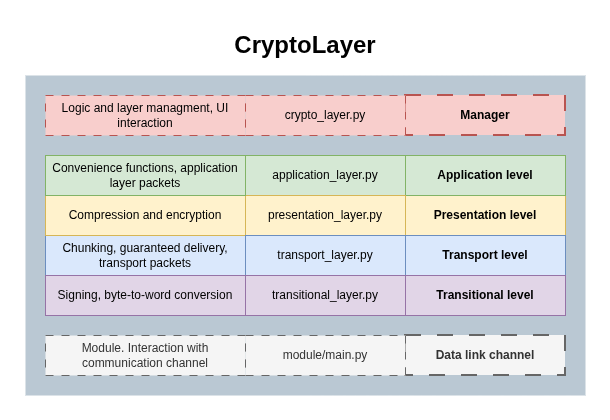

The diagram above was exported from draw.io. Its source (the exported page's mxGraphModel, read from the mxfile embedded in the PNG):
<mxGraphModel dx="328" dy="723" grid="1" gridSize="10" guides="1" tooltips="1" connect="1" arrows="1" fold="1" page="1" pageScale="1" pageWidth="850" pageHeight="1100" math="0" shadow="0">
  <root>
    <mxCell id="ZUzFDVXcIwX0zSlb574t-0" />
    <mxCell id="ZUzFDVXcIwX0zSlb574t-1" parent="ZUzFDVXcIwX0zSlb574t-0" />
    <mxCell id="ZUzFDVXcIwX0zSlb574t-2" parent="ZUzFDVXcIwX0zSlb574t-1" style="rounded=0;whiteSpace=wrap;html=1;fillColor=#bac8d3;strokeColor=none;" value="" vertex="1">
      <mxGeometry height="320" width="560" x="980" y="140" as="geometry" />
    </mxCell>
    <mxCell id="ZUzFDVXcIwX0zSlb574t-3" parent="ZUzFDVXcIwX0zSlb574t-1" style="rounded=0;whiteSpace=wrap;html=1;align=center;fillColor=#f5f5f5;fontColor=#333333;strokeColor=#666666;strokeWidth=2;dashed=1;dashPattern=8 8;fontStyle=1" value="&lt;span data-path-to-node=&quot;1,0,1,0,0&quot; data-index-in-node=&quot;0&quot; style=&quot;&quot;&gt;Data link channel&lt;/span&gt;" vertex="1">
      <mxGeometry height="40" width="160" x="1360" y="400" as="geometry" />
    </mxCell>
    <mxCell id="ZUzFDVXcIwX0zSlb574t-4" parent="ZUzFDVXcIwX0zSlb574t-1" style="rounded=0;whiteSpace=wrap;html=1;align=center;fillColor=#fff2cc;strokeColor=#d6b656;strokeWidth=1;fontStyle=1" value="Presentation level" vertex="1">
      <mxGeometry height="40" width="160" x="1360" y="260" as="geometry" />
    </mxCell>
    <mxCell id="ZUzFDVXcIwX0zSlb574t-5" parent="ZUzFDVXcIwX0zSlb574t-1" style="rounded=0;whiteSpace=wrap;html=1;align=center;fillColor=#d5e8d4;strokeColor=#82b366;strokeWidth=1;fontStyle=1" value="Application level" vertex="1">
      <mxGeometry height="40" width="160" x="1360" y="220" as="geometry" />
    </mxCell>
    <mxCell id="ZUzFDVXcIwX0zSlb574t-6" parent="ZUzFDVXcIwX0zSlb574t-1" style="rounded=0;whiteSpace=wrap;html=1;align=center;fillColor=#dae8fc;strokeColor=#6c8ebf;strokeWidth=1;fontStyle=1" value="Transport level" vertex="1">
      <mxGeometry height="40" width="160" x="1360" y="300" as="geometry" />
    </mxCell>
    <mxCell id="ZUzFDVXcIwX0zSlb574t-7" parent="ZUzFDVXcIwX0zSlb574t-1" style="rounded=0;whiteSpace=wrap;html=1;fillColor=#d5e8d4;strokeColor=#82b366;strokeWidth=1;" value="application_layer.py" vertex="1">
      <mxGeometry height="40" width="160" x="1200" y="220" as="geometry" />
    </mxCell>
    <mxCell id="ZUzFDVXcIwX0zSlb574t-8" parent="ZUzFDVXcIwX0zSlb574t-1" style="rounded=0;whiteSpace=wrap;html=1;fillColor=#f5f5f5;strokeColor=#666666;fontColor=#333333;dashed=1;dashPattern=8 8;" value="module/main.py" vertex="1">
      <mxGeometry height="40" width="160" x="1200" y="400" as="geometry" />
    </mxCell>
    <mxCell id="ZUzFDVXcIwX0zSlb574t-9" parent="ZUzFDVXcIwX0zSlb574t-1" style="rounded=0;whiteSpace=wrap;html=1;fillColor=#fff2cc;strokeColor=#d6b656;strokeWidth=1;" value="presentation_layer.py" vertex="1">
      <mxGeometry height="40" width="160" x="1200" y="260" as="geometry" />
    </mxCell>
    <mxCell id="ZUzFDVXcIwX0zSlb574t-10" parent="ZUzFDVXcIwX0zSlb574t-1" style="rounded=0;whiteSpace=wrap;html=1;fillColor=#dae8fc;strokeColor=#6c8ebf;strokeWidth=1;" value="Chunking, guaranteed delivery, transport packets" vertex="1">
      <mxGeometry height="40" width="200" x="1000" y="300" as="geometry" />
    </mxCell>
    <mxCell id="ZUzFDVXcIwX0zSlb574t-11" parent="ZUzFDVXcIwX0zSlb574t-1" style="rounded=0;whiteSpace=wrap;html=1;fillColor=#f5f5f5;strokeColor=#666666;fontColor=#333333;dashed=1;dashPattern=8 8;" value="Module. Interaction with communication channel" vertex="1">
      <mxGeometry height="40" width="200" x="1000" y="400" as="geometry" />
    </mxCell>
    <mxCell id="ZUzFDVXcIwX0zSlb574t-12" parent="ZUzFDVXcIwX0zSlb574t-1" style="rounded=0;whiteSpace=wrap;html=1;fillColor=#fff2cc;strokeColor=#d6b656;strokeWidth=1;" value="Compression and encryption" vertex="1">
      <mxGeometry height="40" width="200" x="1000" y="260" as="geometry" />
    </mxCell>
    <mxCell id="ZUzFDVXcIwX0zSlb574t-13" parent="ZUzFDVXcIwX0zSlb574t-1" style="rounded=0;whiteSpace=wrap;html=1;fillColor=#d5e8d4;strokeColor=#82b366;strokeWidth=1;" value="Convenience functions, application layer packets" vertex="1">
      <mxGeometry height="40" width="200" x="1000" y="220" as="geometry" />
    </mxCell>
    <mxCell id="ZUzFDVXcIwX0zSlb574t-14" parent="ZUzFDVXcIwX0zSlb574t-1" style="rounded=0;whiteSpace=wrap;html=1;align=center;strokeWidth=1;fillColor=#e1d5e7;strokeColor=#9673a6;fontStyle=1" value="Transitional level" vertex="1">
      <mxGeometry height="40" width="160" x="1360" y="340" as="geometry" />
    </mxCell>
    <mxCell id="ZUzFDVXcIwX0zSlb574t-15" parent="ZUzFDVXcIwX0zSlb574t-1" style="rounded=0;whiteSpace=wrap;html=1;align=center;strokeWidth=1;fillColor=#e1d5e7;strokeColor=#9673a6;" value="&lt;div style=&quot;&quot;&gt;Signing, byte-to-word conversion&lt;/div&gt;" vertex="1">
      <mxGeometry height="40" width="200" x="1000" y="340" as="geometry" />
    </mxCell>
    <mxCell id="ZUzFDVXcIwX0zSlb574t-16" parent="ZUzFDVXcIwX0zSlb574t-1" style="rounded=0;whiteSpace=wrap;html=1;align=center;fillColor=#f8cecc;strokeColor=#b85450;strokeWidth=2;dashed=1;dashPattern=8 8;fontStyle=1" value="&lt;b data-path-to-node=&quot;1,1,0&quot; data-index-in-node=&quot;0&quot;&gt;Manager&lt;/b&gt;" vertex="1">
      <mxGeometry height="40" width="160" x="1360" y="160" as="geometry" />
    </mxCell>
    <mxCell id="ZUzFDVXcIwX0zSlb574t-17" parent="ZUzFDVXcIwX0zSlb574t-1" style="rounded=0;whiteSpace=wrap;html=1;fillColor=#f8cecc;strokeColor=#b85450;dashed=1;dashPattern=8 8;" value="crypto_layer.py" vertex="1">
      <mxGeometry height="40" width="160" x="1200" y="160" as="geometry" />
    </mxCell>
    <mxCell id="ZUzFDVXcIwX0zSlb574t-18" parent="ZUzFDVXcIwX0zSlb574t-1" style="rounded=0;whiteSpace=wrap;html=1;fillColor=#f8cecc;strokeColor=#b85450;dashed=1;dashPattern=8 8;" value="Logic and layer managment, UI interaction" vertex="1">
      <mxGeometry height="40" width="200" x="1000" y="160" as="geometry" />
    </mxCell>
    <mxCell id="ZUzFDVXcIwX0zSlb574t-19" parent="ZUzFDVXcIwX0zSlb574t-1" style="text;html=1;whiteSpace=wrap;strokeColor=none;fillColor=none;align=center;verticalAlign=middle;rounded=0;fontStyle=1" value="&lt;font style=&quot;font-size: 24px;&quot;&gt;CryptoLayer&lt;/font&gt;" vertex="1">
      <mxGeometry height="40" width="560" x="980" y="90" as="geometry" />
    </mxCell>
    <mxCell id="ZUzFDVXcIwX0zSlb574t-20" parent="ZUzFDVXcIwX0zSlb574t-1" style="rounded=0;whiteSpace=wrap;html=1;fillColor=#dae8fc;strokeColor=#6c8ebf;strokeWidth=1;" value="transport_layer.py" vertex="1">
      <mxGeometry height="40" width="160" x="1200" y="300" as="geometry" />
    </mxCell>
    <mxCell id="ZUzFDVXcIwX0zSlb574t-21" parent="ZUzFDVXcIwX0zSlb574t-1" style="rounded=0;whiteSpace=wrap;html=1;align=center;strokeWidth=1;fillColor=#e1d5e7;strokeColor=#9673a6;" value="&lt;div style=&quot;text-align: center;&quot;&gt;&lt;span style=&quot;background-color: transparent; color: light-dark(rgb(0, 0, 0), rgb(255, 255, 255)); text-align: left;&quot;&gt;transitional_layer.py&lt;/span&gt;&lt;/div&gt;" vertex="1">
      <mxGeometry height="40" width="160" x="1200" y="340" as="geometry" />
    </mxCell>
  </root>
</mxGraphModel>